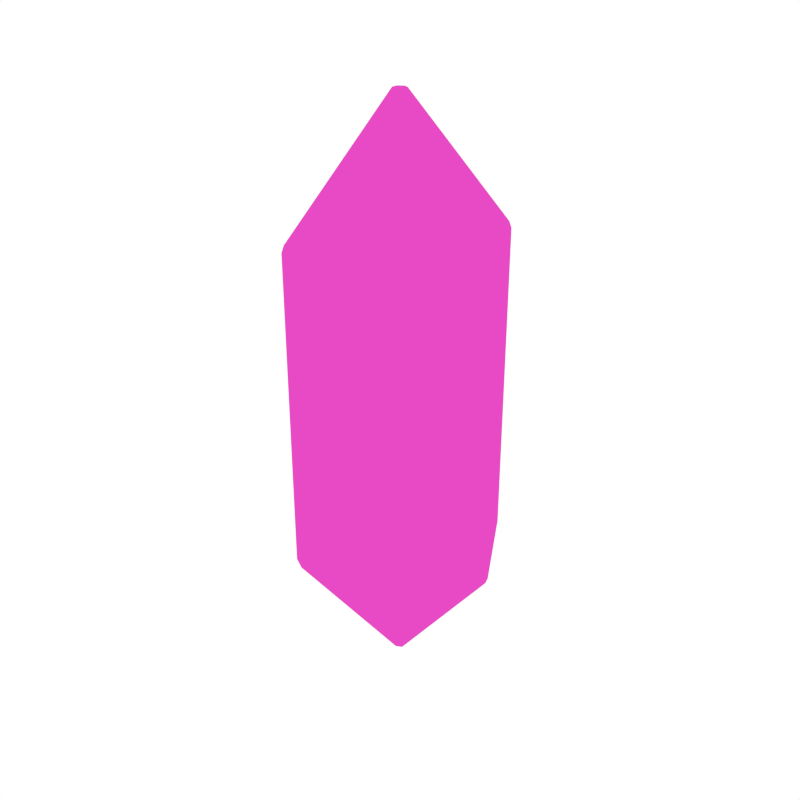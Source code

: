 # Source: Crystal2.blend  (saved by Blender 2.79.0; exported with 4.5.12 LTS)
import bpy
from mathutils import Matrix  # noqa: F401  (used for matrix-valued properties, if any)

bpy.ops.wm.read_factory_settings(use_empty=True)
scene = bpy.context.scene
scene.name = 'Scene'

# ---- collections
col_collection_1 = bpy.data.collections.new('Collection 1'); scene.collection.children.link(col_collection_1)

# ---- materials (node trees are filled in below, after node groups)
mat_pink = bpy.data.materials.new('Pink')
mat_pink.alpha_threshold = 0.0
mat_pink.diffuse_color = (0.8, 0.06879, 0.5523, 1.0)
mat_pink.roughness = 0.5

# ---- material node trees

# ---- world
world_world = bpy.data.worlds.new('World'); scene.world = world_world
world_world.color = (1.0, 1.0, 1.0)
world_world.use_sun_shadow = False
world_world.sun_shadow_jitter_overblur = 0.0
world_world.cycles.sampling_method = 'NONE'
world_world.cycles.sample_map_resolution = 256

# ---- meshes
me_cylinder = bpy.data.meshes.new('Cylinder')
me_cylinder.from_pydata([(-0.07795, 0.1448, 0.2437), (-0.08642, 0.1399, 0.2437), (-0.08473, 0.1365, 0.254), (-0.07583, 0.1416, 0.254), (0.07795, 0.1448, 0.2437), (0.07583, 0.1416, 0.254), (0.08473, 0.1365, 0.254), (0.08642, 0.1399, 0.2437), (0.1644, 0.004889, 0.2437), (0.1606, 0.005139, 0.254), (0.1606, -0.005139, 0.254), (0.1644, -0.004889, 0.2437), (0.08642, -0.1399, 0.2437), (0.08473, -0.1365, 0.254), (0.07583, -0.1416, 0.254), (0.07795, -0.1448, 0.2437), (-0.07795, -0.1448, 0.2437), (-0.07583, -0.1416, 0.254), (-0.08473, -0.1365, 0.254), (-0.08642, -0.1399, 0.2437), (-0.1644, -0.004889, 0.2437), (-0.1606, -0.00514, 0.254), (-0.1606, 0.005139, 0.254), (-0.1644, 0.004889, 0.2437), (-2.794e-09, 0.01028, 0.4479), (-0.008902, 0.005139, 0.4479), (-0.008902, -0.005139, 0.4479), (-3.26e-09, -0.01028, 0.4479), (0.008902, -0.005139, 0.4479), (0.008902, 0.005139, 0.4479), (-0.07583, 0.1416, -0.254), (-0.08473, 0.1365, -0.254), (-0.08642, 0.1399, -0.2437), (-0.07795, 0.1448, -0.2437), (0.07795, 0.1448, -0.2437), (0.08642, 0.1399, -0.2437), (0.08473, 0.1365, -0.254), (0.07583, 0.1416, -0.254), (0.1644, 0.004889, -0.2437), (0.1644, -0.004889, -0.2437), (0.1606, -0.005139, -0.254), (0.1606, 0.005139, -0.254), (0.08642, -0.1399, -0.2437), (0.07795, -0.1448, -0.2437), (0.07583, -0.1416, -0.254), (0.08473, -0.1365, -0.254), (-0.07795, -0.1448, -0.2437), (-0.08642, -0.1399, -0.2437), (-0.08473, -0.1365, -0.254), (-0.07583, -0.1416, -0.254), (-0.1644, -0.004889, -0.2437), (-0.1644, 0.004889, -0.2437), (-0.1606, 0.005139, -0.254), (-0.1606, -0.00514, -0.254), (-9.313e-10, 0.01028, -0.4479), (0.008902, 0.005139, -0.4479), (0.008902, -0.005139, -0.4479), (-3.26e-09, -0.01028, -0.4479), (-0.008902, -0.005139, -0.4479), (-0.008902, 0.005139, -0.4479)], [], [(2, 22, 25), (13, 10, 28), (16, 46, 43, 15), (21, 18, 26), (17, 14, 27), (37, 54, 30), (8, 38, 35, 7), (20, 50, 47, 19), (1, 32, 51, 23), (12, 42, 39, 11), (9, 6, 29), (53, 58, 48), (45, 56, 40), (31, 59, 52), (49, 57, 44), (41, 55, 36), (4, 34, 33, 0), (0, 1, 2, 3), (4, 5, 6, 7), (8, 9, 10, 11), (12, 13, 14, 15), (16, 17, 18, 19), (20, 21, 22, 23), (24, 25, 26, 27, 28, 29), (30, 31, 32, 33), (34, 35, 36, 37), (38, 39, 40, 41), (42, 43, 44, 45), (46, 47, 48, 49), (50, 51, 52, 53), (54, 55, 56, 57, 58, 59), (4, 0, 3, 5), (8, 7, 6, 9), (12, 11, 10, 13), (16, 15, 14, 17), (20, 19, 18, 21), (1, 23, 22, 2), (5, 24, 29, 6), (13, 28, 27, 14), (26, 18, 17, 27), (28, 10, 9, 29), (25, 22, 21, 26), (2, 25, 24, 3), (37, 30, 33, 34), (0, 33, 32, 1), (41, 36, 35, 38), (45, 40, 39, 42), (49, 44, 43, 46), (53, 48, 47, 50), (31, 52, 51, 32), (36, 55, 54, 37), (44, 57, 56, 45), (57, 49, 48, 58), (55, 41, 40, 56), (58, 53, 52, 59), (30, 54, 59, 31), (34, 4, 7, 35), (38, 8, 11, 39), (42, 12, 15, 43), (46, 16, 19, 47), (50, 20, 23, 51), (5, 3, 24)])
_uv = me_cylinder.uv_layers.new(name='UVMap')
_uv.uv.foreach_set('vector', [0.3845, 0.757, 0.4907, 0.757, 0.2783, 0.953, 0.8528, 0.757, 0.9591, 0.757, 0.7466, 0.953, 0.625, 0.7465, 0.625, 0.2535, 0.8433, 0.2535, 0.8433, 0.7465, 0.5093, 0.757, 0.6155, 0.757, 0.7217, 0.953, 0.628, 0.757, 0.8404, 0.757, 0.7342, 0.953, 0.1596, 0.243, 0.2658, 0.047, 0.372, 0.243, 0.03561, 0.7465, 0.03561, 0.2535, 0.1448, 0.2535, 0.1448, 0.7465, 0.504, 0.7465, 0.504, 0.2535, 0.6131, 0.2535, 0.6131, 0.7465, 0.3869, 0.7465, 0.3869, 0.2535, 0.496, 0.2535, 0.496, 0.7465, 0.8552, 0.7465, 0.8552, 0.2535, 0.9644, 0.2535, 0.9644, 0.7465, 0.04094, 0.757, 0.1472, 0.757, 0.2534, 0.953, 0.5093, 0.243, 0.7217, 0.047, 0.6155, 0.243, 0.8528, 0.243, 0.7466, 0.047, 0.9591, 0.243, 0.3845, 0.243, 0.2783, 0.047, 0.4907, 0.243, 0.628, 0.243, 0.7342, 0.047, 0.8404, 0.243, 0.04094, 0.243, 0.2534, 0.047, 0.1472, 0.243, 0.1567, 0.7465, 0.1567, 0.2535, 0.375, 0.2535, 0.375, 0.7465, 0.375, 0.7465, 0.3869, 0.7465, 0.3845, 0.757, 0.372, 0.757, 0.1567, 0.7465, 0.1596, 0.757, 0.1472, 0.757, 0.1448, 0.7465, 0.03561, 0.7465, 0.0371, 0.7522, 0.03166, 0.7522, 0.03166, 0.7465, 0.8552, 0.7465, 0.8528, 0.757, 0.8404, 0.757, 0.8433, 0.7465, 0.625, 0.7465, 0.628, 0.757, 0.6155, 0.757, 0.6131, 0.7465, 0.504, 0.7465, 0.5054, 0.7522, 0.5, 0.7522, 0.5, 0.7465, 0.2658, 0.953, 0.2734, 0.9545, 0.271, 0.9588, 0.263, 0.9632, 0.2607, 0.9588, 0.2583, 0.9545, 0.372, 0.243, 0.3845, 0.243, 0.3869, 0.2535, 0.375, 0.2535, 0.1567, 0.2535, 0.1448, 0.2535, 0.1472, 0.243, 0.1596, 0.243, 0.03561, 0.2535, 0.03166, 0.2535, 0.03166, 0.2478, 0.0371, 0.2478, 0.8552, 0.2535, 0.8433, 0.2535, 0.8404, 0.243, 0.8528, 0.243, 0.625, 0.2535, 0.6131, 0.2535, 0.6155, 0.243, 0.628, 0.243, 0.504, 0.2535, 0.5, 0.2535, 0.5, 0.2478, 0.5054, 0.2478, 0.2658, 0.047, 0.2583, 0.04555, 0.2607, 0.04118, 0.263, 0.03681, 0.271, 0.04118, 0.2734, 0.04555, 0.1567, 0.7465, 0.375, 0.7465, 0.372, 0.757, 0.1596, 0.757, 0.03561, 0.7465, 0.1448, 0.7465, 0.1472, 0.757, 0.04094, 0.757, 0.8552, 0.7465, 0.9644, 0.7465, 0.9591, 0.757, 0.8528, 0.757, 0.625, 0.7465, 0.8433, 0.7465, 0.8404, 0.757, 0.628, 0.757, 0.504, 0.7465, 0.6131, 0.7465, 0.6155, 0.757, 0.5093, 0.757, 0.3869, 0.7465, 0.496, 0.7465, 0.4907, 0.757, 0.3845, 0.757, 0.1596, 0.757, 0.2658, 0.953, 0.2534, 0.953, 0.1472, 0.757, 0.8528, 0.757, 0.7466, 0.953, 0.7342, 0.953, 0.8404, 0.757, 0.7217, 0.953, 0.6155, 0.757, 0.628, 0.757, 0.7342, 0.953, 0.7466, 0.953, 0.9591, 0.757, 0.9616, 0.7584, 0.7492, 0.9545, 0.2783, 0.953, 0.4907, 0.757, 0.4933, 0.7584, 0.2809, 0.9545, 0.3845, 0.757, 0.2783, 0.953, 0.2658, 0.953, 0.372, 0.757, 0.1596, 0.243, 0.372, 0.243, 0.375, 0.2535, 0.1567, 0.2535, 0.375, 0.7465, 0.375, 0.2535, 0.3869, 0.2535, 0.3869, 0.7465, 0.04094, 0.243, 0.1472, 0.243, 0.1448, 0.2535, 0.03561, 0.2535, 0.8528, 0.243, 0.9591, 0.243, 0.9644, 0.2535, 0.8552, 0.2535, 0.628, 0.243, 0.8404, 0.243, 0.8433, 0.2535, 0.625, 0.2535, 0.5093, 0.243, 0.6155, 0.243, 0.6131, 0.2535, 0.504, 0.2535, 0.3845, 0.243, 0.4907, 0.243, 0.496, 0.2535, 0.3869, 0.2535, 0.1472, 0.243, 0.2534, 0.047, 0.2658, 0.047, 0.1596, 0.243, 0.8404, 0.243, 0.7342, 0.047, 0.7466, 0.047, 0.8528, 0.243, 0.7342, 0.047, 0.628, 0.243, 0.6155, 0.243, 0.7217, 0.047, 0.2534, 0.047, 0.04094, 0.243, 0.03836, 0.2416, 0.2508, 0.04555, 0.7217, 0.047, 0.5093, 0.243, 0.5067, 0.2416, 0.7191, 0.04555, 0.372, 0.243, 0.2658, 0.047, 0.2783, 0.047, 0.3845, 0.243, 0.1567, 0.2535, 0.1567, 0.7465, 0.1448, 0.7465, 0.1448, 0.2535, 0.03561, 0.2535, 0.03561, 0.7465, 0.03166, 0.7465, 0.03166, 0.2535, 0.8552, 0.2535, 0.8552, 0.7465, 0.8433, 0.7465, 0.8433, 0.2535, 0.625, 0.2535, 0.625, 0.7465, 0.6131, 0.7465, 0.6131, 0.2535, 0.504, 0.2535, 0.504, 0.7465, 0.496, 0.7465, 0.496, 0.2535, 0.1596, 0.757, 0.372, 0.757, 0.2658, 0.953])
me_cylinder.materials.append(mat_pink)
me_cylinder.use_remesh_preserve_volume = False
me_cylinder.use_remesh_preserve_attributes = False
me_cylinder.use_mirror_vertex_groups = False
me_cylinder.update()

# ---- objects
ob_crystal2 = bpy.data.objects.new('Crystal2', me_cylinder)

# ---- transforms, parenting, visibility, modifiers, constraints
ob_crystal2.location = (0.0, 0.0, 0.0)
ob_crystal2.lineart.crease_threshold = 0.0

# ---- collection membership
col_collection_1.objects.link(ob_crystal2)

# ---- scene / render settings (as saved in the file)
scene.frame_start = 1; scene.frame_end = 250; scene.frame_set(0)
scene.render.engine = 'CYCLES'
scene.render.resolution_x = 1000
scene.render.resolution_y = 1000
scene.render.dither_intensity = 0.0
scene.cycles.samples = 200
scene.cycles.sampling_pattern = 'TABULATED_SOBOL'
scene.cycles.light_sampling_threshold = 0.0
scene.cycles.use_adaptive_sampling = False
scene.cycles.use_light_tree = False
scene.cycles.caustics_reflective = False
scene.cycles.caustics_refractive = False
scene.cycles.blur_glossy = 0.0
scene.cycles.max_bounces = 2
scene.cycles.pixel_filter_type = 'GAUSSIAN'
scene.cycles.sample_clamp_indirect = 0.0
scene.view_settings.view_transform = 'Standard'
bpy.context.view_layer.update()

# ---- added for rendering (the .blend has no active camera): camera
cam_auto = bpy.data.cameras.new('AutoCamera')
cam_auto.lens = 50.0
cam_auto.sensor_width = 36.0
cam_auto.clip_end = 1000.0
ob_auto_camera = bpy.data.objects.new('AutoCamera', cam_auto)
scene.collection.objects.link(ob_auto_camera)
ob_auto_camera.location = (0.922541, -1.10705, 0.738033)
ob_auto_camera.rotation_euler = (1.09748, -7.21219e-08, 0.694738)
scene.camera = ob_auto_camera
bpy.context.view_layer.update()
